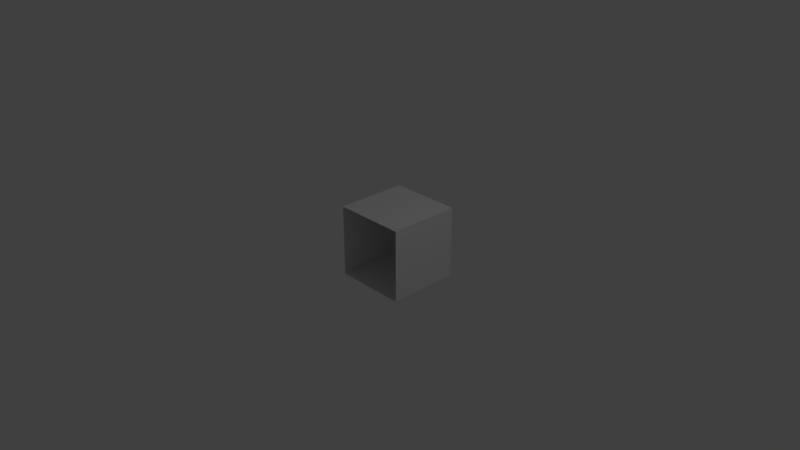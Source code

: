 # Source: bettercubeopenbottom.blend  (saved by Blender 2.79.0; exported with 4.5.12 LTS)
import bpy
from mathutils import Matrix  # noqa: F401  (used for matrix-valued properties, if any)

bpy.ops.wm.read_factory_settings(use_empty=True)
scene = bpy.context.scene
scene.name = 'Scene'

# ---- collections
col_collection_1 = bpy.data.collections.new('Collection 1'); scene.collection.children.link(col_collection_1)

# ---- materials (node trees are filled in below, after node groups)
mat_material = bpy.data.materials.new('Material')
mat_material.alpha_threshold = 0.0
mat_material.use_transparent_shadow = False
mat_material.roughness = 0.5
mat_material.line_color = (0.0, 0.0, 0.0, 1.0)

# ---- material node trees

# ---- world
world_world = bpy.data.worlds.new('World'); scene.world = world_world
world_world.color = (0.05088, 0.05088, 0.05088)
world_world.use_sun_shadow = False
world_world.sun_shadow_jitter_overblur = 0.0
world_world.cycles.sampling_method = 'MANUAL'

# ---- cameras
cam_camera = bpy.data.cameras.new('Camera')
cam_camera.clip_end = 100.0
cam_camera.lens = 35.0
cam_camera.sensor_width = 32.0
cam_camera.sensor_height = 18.0
cam_camera.ortho_scale = 7.314
cam_camera.dof.focus_distance = 0.0
cam_camera.dof.aperture_fstop = 128.0

# ---- lights
light_lamp = bpy.data.lights.new('Lamp', 'POINT')
light_lamp.transmission_factor = 0.0
light_lamp.cutoff_distance = 30.0
light_lamp.energy = 100.0
light_lamp.shadow_buffer_clip_start = 1.001
light_lamp.shadow_soft_size = 0.1
light_lamp.shadow_maximum_resolution = 0.006
light_lamp.use_absolute_resolution = True

# ---- meshes
me_cube = bpy.data.meshes.new('Cube')
me_cube.from_pydata([(0.5, 1.0, -0.5), (0.5, 0.0, -0.5), (-0.5, 0.0, -0.5), (-0.5, 1.0, -0.5), (0.5, 1.0, 0.5), (0.5, 0.0, 0.5), (-0.5, 0.0, 0.5), (-0.5, 1.0, 0.5)], [], [(0, 1, 2, 3), (4, 7, 6, 5), (0, 4, 5, 1), (2, 6, 7, 3), (4, 0, 3, 7)])
me_cube.materials.append(mat_material)
me_cube.use_remesh_preserve_volume = False
me_cube.use_remesh_preserve_attributes = False
me_cube.use_mirror_vertex_groups = False
me_cube.update()

# ---- objects
ob_bettercubeopenbottom = bpy.data.objects.new('BetterCubeOpenBottom', me_cube)
ob_lamp = bpy.data.objects.new('Lamp', light_lamp)
ob_camera = bpy.data.objects.new('Camera', cam_camera)

# ---- transforms, parenting, visibility, modifiers, constraints
ob_bettercubeopenbottom.location = (0.0, 0.0, 0.0)
ob_bettercubeopenbottom.lock_rotations_4d = False
ob_bettercubeopenbottom.empty_display_type = 'ARROWS'
ob_bettercubeopenbottom.lineart.crease_threshold = 0.0
ob_lamp.location = (4.076, 1.005, 5.904)
ob_lamp.rotation_euler = (0.6503, 0.05522, 1.866)
ob_lamp.lock_rotations_4d = False
ob_lamp.empty_display_type = 'ARROWS'
ob_lamp.color = (0.0, 0.0, 0.0, 0.0)
ob_lamp.lineart.crease_threshold = 0.0
ob_camera.location = (7.481, -6.508, 5.344)
ob_camera.rotation_euler = (1.109, 0.0, 0.8149)
ob_camera.lock_rotations_4d = False
ob_camera.empty_display_type = 'ARROWS'
ob_camera.color = (0.0, 0.0, 0.0, 0.0)
ob_camera.display_type = 'WIRE'
ob_camera.lineart.crease_threshold = 0.0

# ---- collection membership
col_collection_1.objects.link(ob_bettercubeopenbottom)
col_collection_1.objects.link(ob_lamp)
col_collection_1.objects.link(ob_camera)

# ---- scene / render settings (as saved in the file)
scene.camera = ob_camera
scene.frame_start = 1; scene.frame_end = 250; scene.frame_set(1)
scene.render.engine = 'BLENDER_EEVEE_NEXT'
scene.render.resolution_percentage = 50
scene.render.dither_intensity = 0.0
scene.cycles.use_denoising = False
scene.cycles.samples = 128
scene.cycles.sampling_pattern = 'TABULATED_SOBOL'
scene.cycles.use_adaptive_sampling = False
scene.cycles.use_light_tree = False
scene.cycles.blur_glossy = 0.0
scene.cycles.sample_clamp_indirect = 0.0
scene.view_settings.view_transform = 'Standard'
bpy.context.view_layer.update()
